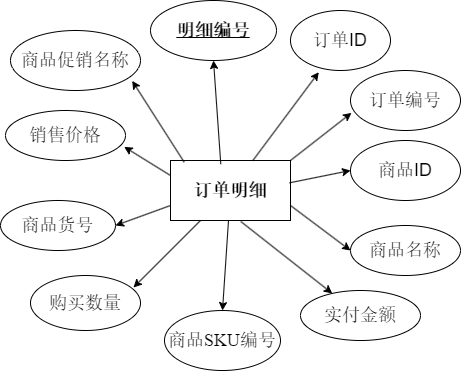

The diagram above was exported from draw.io. Its source (the exported page's mxGraphModel, read from the mxfile embedded in the PNG):
<mxGraphModel dx="1193" dy="775" grid="1" gridSize="10" guides="1" tooltips="1" connect="1" arrows="1" fold="1" page="1" pageScale="1" pageWidth="827" pageHeight="1169" background="#ffffff" math="0" shadow="0">
  <root>
    <mxCell id="0" />
    <mxCell id="1" parent="0" />
    <mxCell id="tL0IQ40rU3-qpZxygKkD-1" parent="1" style="rounded=0;whiteSpace=wrap;html=1;fontSize=18;" value="&lt;span lang=&quot;ZH-CN&quot; style=&quot;font-family: SimSun;&quot;&gt;&lt;b&gt;&lt;font&gt;订单明细&lt;/font&gt;&lt;/b&gt;&lt;/span&gt;" vertex="1">
      <mxGeometry height="60" width="120" x="250" y="300" as="geometry" />
    </mxCell>
    <mxCell id="tL0IQ40rU3-qpZxygKkD-2" parent="1" style="ellipse;whiteSpace=wrap;html=1;fontStyle=5;fontSize=18;" value="&lt;span lang=&quot;ZH-CN&quot; style=&quot;font-family: SimSun;&quot;&gt;明细编号&lt;/span&gt;" vertex="1">
      <mxGeometry height="60" width="126" x="230" y="140" as="geometry" />
    </mxCell>
    <mxCell id="tL0IQ40rU3-qpZxygKkD-3" parent="1" style="ellipse;whiteSpace=wrap;html=1;fontSize=18;" value="&lt;span lang=&quot;ZH-CN&quot; style=&quot;font-family: SimSun;&quot;&gt;订单&lt;/span&gt;&lt;span&gt;ID&lt;/span&gt;" vertex="1">
      <mxGeometry height="60" width="100" x="370" y="150" as="geometry" />
    </mxCell>
    <mxCell id="tL0IQ40rU3-qpZxygKkD-4" parent="1" style="ellipse;whiteSpace=wrap;html=1;fontSize=18;" value="&lt;span lang=&quot;ZH-CN&quot; style=&quot;font-family: SimSun;&quot;&gt;订单编号&lt;/span&gt;" vertex="1">
      <mxGeometry height="60" width="110" x="430" y="210" as="geometry" />
    </mxCell>
    <mxCell id="tL0IQ40rU3-qpZxygKkD-5" parent="1" style="ellipse;whiteSpace=wrap;html=1;fontSize=18;" value="&lt;span lang=&quot;ZH-CN&quot; style=&quot;font-family: SimSun;&quot;&gt;商品&lt;/span&gt;&lt;span&gt;ID&lt;/span&gt;" vertex="1">
      <mxGeometry height="60" width="110" x="430" y="280" as="geometry" />
    </mxCell>
    <mxCell id="tL0IQ40rU3-qpZxygKkD-6" parent="1" style="ellipse;whiteSpace=wrap;html=1;fontSize=18;" value="&lt;span lang=&quot;ZH-CN&quot; style=&quot;font-family: SimSun;&quot;&gt;商品名称&lt;/span&gt;" vertex="1">
      <mxGeometry height="50" width="110" x="430" y="365" as="geometry" />
    </mxCell>
    <mxCell id="tL0IQ40rU3-qpZxygKkD-7" parent="1" style="ellipse;whiteSpace=wrap;html=1;fontSize=18;" value="&lt;span lang=&quot;ZH-CN&quot; style=&quot;font-family: SimSun;&quot;&gt;商品货号&lt;/span&gt;" vertex="1">
      <mxGeometry height="50" width="115" x="80" y="340" as="geometry" />
    </mxCell>
    <mxCell id="tL0IQ40rU3-qpZxygKkD-8" parent="1" style="ellipse;whiteSpace=wrap;html=1;fontSize=18;" value="&lt;span lang=&quot;ZH-CN&quot; style=&quot;font-family: SimSun;&quot;&gt;销售价格&lt;/span&gt;" vertex="1">
      <mxGeometry height="50" width="120" x="85" y="250" as="geometry" />
    </mxCell>
    <mxCell id="tL0IQ40rU3-qpZxygKkD-9" parent="1" style="ellipse;whiteSpace=wrap;html=1;fontSize=18;" value="&lt;span lang=&quot;ZH-CN&quot; style=&quot;font-family: SimSun;&quot;&gt;购买数量&lt;/span&gt;" vertex="1">
      <mxGeometry height="55" width="110" x="110" y="415" as="geometry" />
    </mxCell>
    <mxCell id="tL0IQ40rU3-qpZxygKkD-10" parent="1" style="ellipse;whiteSpace=wrap;html=1;fontSize=18;" value="&lt;span lang=&quot;ZH-CN&quot; style=&quot;font-family: SimSun;&quot;&gt;商品&lt;/span&gt;&lt;span style=&quot;font-family: &amp;quot;Times New Roman&amp;quot;, serif;&quot;&gt;SKU&lt;/span&gt;&lt;span lang=&quot;ZH-CN&quot; style=&quot;font-family: SimSun;&quot;&gt;编号&lt;/span&gt;" vertex="1">
      <mxGeometry height="60" width="116" x="244" y="450" as="geometry" />
    </mxCell>
    <mxCell id="tL0IQ40rU3-qpZxygKkD-11" parent="1" style="ellipse;whiteSpace=wrap;html=1;fontSize=18;" value="&lt;span lang=&quot;ZH-CN&quot; style=&quot;font-family: SimSun;&quot;&gt;实付金额&lt;/span&gt;" vertex="1">
      <mxGeometry height="50" width="120" x="380" y="430" as="geometry" />
    </mxCell>
    <mxCell id="tL0IQ40rU3-qpZxygKkD-12" parent="1" style="ellipse;whiteSpace=wrap;html=1;fontSize=18;" value="&lt;span lang=&quot;ZH-CN&quot; style=&quot;font-family: SimSun;&quot;&gt;商品促销名称&lt;/span&gt;" vertex="1">
      <mxGeometry height="60" width="130" x="90" y="170" as="geometry" />
    </mxCell>
    <mxCell id="tL0IQ40rU3-qpZxygKkD-13" edge="1" parent="1" source="tL0IQ40rU3-qpZxygKkD-1" style="endArrow=classic;html=1;rounded=0;exitX=0.114;exitY=0.028;exitDx=0;exitDy=0;exitPerimeter=0;entryX=0.936;entryY=0.839;entryDx=0;entryDy=0;entryPerimeter=0;fontSize=18;" target="tL0IQ40rU3-qpZxygKkD-12" value="">
      <mxGeometry height="50" relative="1" width="50" as="geometry">
        <mxPoint x="230" y="280" as="sourcePoint" />
        <mxPoint x="280" y="230" as="targetPoint" />
      </mxGeometry>
    </mxCell>
    <mxCell id="tL0IQ40rU3-qpZxygKkD-14" edge="1" parent="1" source="tL0IQ40rU3-qpZxygKkD-1" style="endArrow=classic;html=1;rounded=0;exitX=0.419;exitY=0.061;exitDx=0;exitDy=0;exitPerimeter=0;entryX=0.5;entryY=1;entryDx=0;entryDy=0;fontSize=18;" target="tL0IQ40rU3-qpZxygKkD-2" value="">
      <mxGeometry height="50" relative="1" width="50" as="geometry">
        <mxPoint x="335" y="381" as="sourcePoint" />
        <mxPoint x="290" y="250" as="targetPoint" />
      </mxGeometry>
    </mxCell>
    <mxCell id="tL0IQ40rU3-qpZxygKkD-15" edge="1" parent="1" source="tL0IQ40rU3-qpZxygKkD-1" style="endArrow=classic;html=1;rounded=0;entryX=0.283;entryY=1.028;entryDx=0;entryDy=0;entryPerimeter=0;fontSize=18;" target="tL0IQ40rU3-qpZxygKkD-3" value="">
      <mxGeometry height="50" relative="1" width="50" as="geometry">
        <mxPoint x="337" y="394" as="sourcePoint" />
        <mxPoint x="330" y="290" as="targetPoint" />
      </mxGeometry>
    </mxCell>
    <mxCell id="tL0IQ40rU3-qpZxygKkD-16" edge="1" parent="1" source="tL0IQ40rU3-qpZxygKkD-1" style="endArrow=classic;html=1;rounded=0;exitX=1;exitY=0;exitDx=0;exitDy=0;entryX=0.009;entryY=0.706;entryDx=0;entryDy=0;entryPerimeter=0;fontSize=18;" target="tL0IQ40rU3-qpZxygKkD-4" value="">
      <mxGeometry height="50" relative="1" width="50" as="geometry">
        <mxPoint x="377" y="414" as="sourcePoint" />
        <mxPoint x="370" y="310" as="targetPoint" />
      </mxGeometry>
    </mxCell>
    <mxCell id="tL0IQ40rU3-qpZxygKkD-17" edge="1" parent="1" source="tL0IQ40rU3-qpZxygKkD-1" style="endArrow=classic;html=1;rounded=0;exitX=0.992;exitY=0.372;exitDx=0;exitDy=0;exitPerimeter=0;fontSize=18;" value="">
      <mxGeometry height="50" relative="1" width="50" as="geometry">
        <mxPoint x="407" y="434" as="sourcePoint" />
        <mxPoint x="430" y="310" as="targetPoint" />
      </mxGeometry>
    </mxCell>
    <mxCell id="tL0IQ40rU3-qpZxygKkD-18" edge="1" parent="1" source="tL0IQ40rU3-qpZxygKkD-1" style="endArrow=classic;html=1;rounded=0;exitX=1;exitY=0.75;exitDx=0;exitDy=0;entryX=0;entryY=0.5;entryDx=0;entryDy=0;fontSize=18;" target="tL0IQ40rU3-qpZxygKkD-6" value="">
      <mxGeometry height="50" relative="1" width="50" as="geometry">
        <mxPoint x="377" y="484" as="sourcePoint" />
        <mxPoint x="370" y="380" as="targetPoint" />
      </mxGeometry>
    </mxCell>
    <mxCell id="tL0IQ40rU3-qpZxygKkD-19" edge="1" parent="1" source="tL0IQ40rU3-qpZxygKkD-1" style="endArrow=classic;html=1;rounded=0;exitX=0.586;exitY=1.017;exitDx=0;exitDy=0;exitPerimeter=0;fontSize=18;" target="tL0IQ40rU3-qpZxygKkD-11" value="">
      <mxGeometry height="50" relative="1" width="50" as="geometry">
        <mxPoint x="377" y="504" as="sourcePoint" />
        <mxPoint x="370" y="400" as="targetPoint" />
      </mxGeometry>
    </mxCell>
    <mxCell id="tL0IQ40rU3-qpZxygKkD-20" edge="1" parent="1" source="tL0IQ40rU3-qpZxygKkD-1" style="endArrow=classic;html=1;rounded=0;entryX=0.5;entryY=0;entryDx=0;entryDy=0;fontSize=18;" target="tL0IQ40rU3-qpZxygKkD-10" value="">
      <mxGeometry height="50" relative="1" width="50" as="geometry">
        <mxPoint x="317" y="484" as="sourcePoint" />
        <mxPoint x="310" y="380" as="targetPoint" />
      </mxGeometry>
    </mxCell>
    <mxCell id="tL0IQ40rU3-qpZxygKkD-21" edge="1" parent="1" source="tL0IQ40rU3-qpZxygKkD-1" style="endArrow=classic;html=1;rounded=0;exitX=0.25;exitY=1;exitDx=0;exitDy=0;entryX=0.936;entryY=0.218;entryDx=0;entryDy=0;entryPerimeter=0;fontSize=18;" target="tL0IQ40rU3-qpZxygKkD-9" value="">
      <mxGeometry height="50" relative="1" width="50" as="geometry">
        <mxPoint x="244" y="519" as="sourcePoint" />
        <mxPoint x="237" y="415" as="targetPoint" />
      </mxGeometry>
    </mxCell>
    <mxCell id="tL0IQ40rU3-qpZxygKkD-22" edge="1" parent="1" source="tL0IQ40rU3-qpZxygKkD-1" style="endArrow=classic;html=1;rounded=0;exitX=0;exitY=0.75;exitDx=0;exitDy=0;entryX=1;entryY=0.5;entryDx=0;entryDy=0;fontSize=18;" target="tL0IQ40rU3-qpZxygKkD-7" value="">
      <mxGeometry height="50" relative="1" width="50" as="geometry">
        <mxPoint x="257" y="494" as="sourcePoint" />
        <mxPoint x="250" y="390" as="targetPoint" />
      </mxGeometry>
    </mxCell>
    <mxCell id="tL0IQ40rU3-qpZxygKkD-23" edge="1" parent="1" source="tL0IQ40rU3-qpZxygKkD-1" style="endArrow=classic;html=1;rounded=0;exitX=0;exitY=0.25;exitDx=0;exitDy=0;entryX=0.989;entryY=0.727;entryDx=0;entryDy=0;entryPerimeter=0;fontSize=18;" target="tL0IQ40rU3-qpZxygKkD-8" value="">
      <mxGeometry height="50" relative="1" width="50" as="geometry">
        <mxPoint x="237" y="404" as="sourcePoint" />
        <mxPoint x="230" y="300" as="targetPoint" />
      </mxGeometry>
    </mxCell>
  </root>
</mxGraphModel>